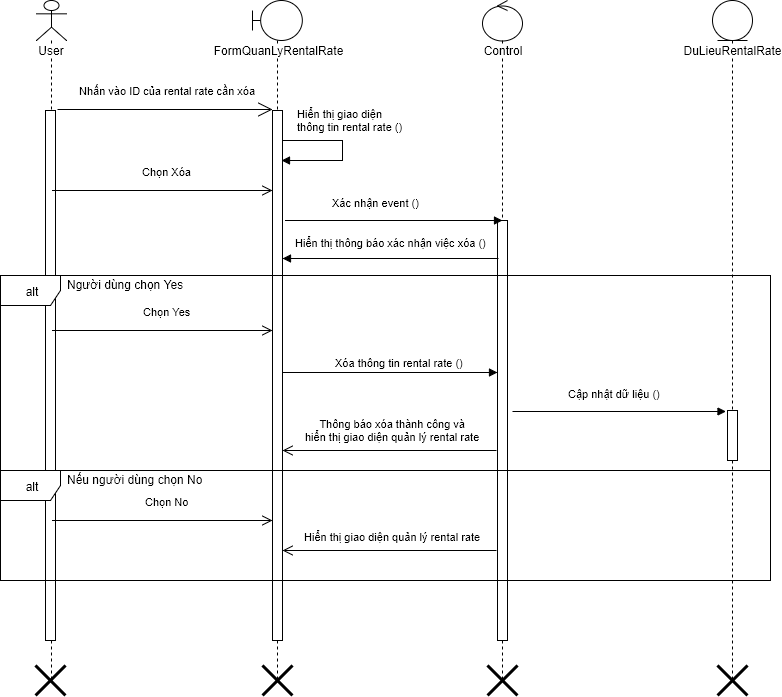

The diagram above was exported from draw.io. Its source (the exported page's mxGraphModel, read from the mxfile embedded in the PNG):
<mxGraphModel dx="872" dy="520" grid="1" gridSize="10" guides="1" tooltips="1" connect="1" arrows="1" fold="1" page="1" pageScale="1" pageWidth="826" pageHeight="1169" background="#ffffff" math="0" shadow="0">
  <root>
    <mxCell id="0" />
    <mxCell id="1" parent="0" />
    <mxCell id="2" value="User" style="shape=umlLifeline;participant=umlActor;perimeter=lifelinePerimeter;whiteSpace=wrap;html=1;container=1;collapsible=0;recursiveResize=0;verticalAlign=top;spacingTop=36;labelBackgroundColor=#ffffff;outlineConnect=0;" parent="1" vertex="1">
      <mxGeometry x="64" y="40" width="30" height="680" as="geometry" />
    </mxCell>
    <mxCell id="7" value="" style="html=1;points=[];perimeter=orthogonalPerimeter;" parent="2" vertex="1">
      <mxGeometry x="9" y="110" width="10" height="530" as="geometry" />
    </mxCell>
    <mxCell id="73" value="" style="shape=umlDestroy;whiteSpace=wrap;html=1;strokeWidth=3;" parent="2" vertex="1">
      <mxGeometry x="-1" y="665" width="30" height="30" as="geometry" />
    </mxCell>
    <mxCell id="3" value="FormQuanLyRentalRate" style="shape=umlLifeline;participant=umlBoundary;perimeter=lifelinePerimeter;whiteSpace=wrap;html=1;container=1;collapsible=0;recursiveResize=0;verticalAlign=top;spacingTop=36;labelBackgroundColor=#ffffff;outlineConnect=0;" parent="1" vertex="1">
      <mxGeometry x="280" y="40" width="50" height="680" as="geometry" />
    </mxCell>
    <mxCell id="8" value="" style="html=1;points=[];perimeter=orthogonalPerimeter;" parent="3" vertex="1">
      <mxGeometry x="20" y="110" width="10" height="530" as="geometry" />
    </mxCell>
    <mxCell id="5" value="Control" style="shape=umlLifeline;participant=umlControl;perimeter=lifelinePerimeter;whiteSpace=wrap;html=1;container=1;collapsible=0;recursiveResize=0;verticalAlign=top;spacingTop=36;labelBackgroundColor=#ffffff;outlineConnect=0;" parent="1" vertex="1">
      <mxGeometry x="510" y="40" width="40" height="680" as="geometry" />
    </mxCell>
    <mxCell id="50" value="" style="html=1;points=[];perimeter=orthogonalPerimeter;" parent="5" vertex="1">
      <mxGeometry x="15" y="220" width="10" height="420" as="geometry" />
    </mxCell>
    <mxCell id="9" value="Nhấn vào ID của rental rate cần xóa" style="endArrow=open;endSize=12;html=1;" parent="1" edge="1">
      <mxGeometry x="0.027" y="19" width="160" relative="1" as="geometry">
        <mxPoint x="85" y="149" as="sourcePoint" />
        <mxPoint x="300" y="149" as="targetPoint" />
        <mxPoint as="offset" />
      </mxGeometry>
    </mxCell>
    <mxCell id="40" value="DuLieuRentalRate" style="shape=umlLifeline;participant=umlEntity;perimeter=lifelinePerimeter;whiteSpace=wrap;html=1;container=1;collapsible=0;recursiveResize=0;verticalAlign=top;spacingTop=36;labelBackgroundColor=#ffffff;outlineConnect=0;" parent="1" vertex="1">
      <mxGeometry x="740" y="40" width="40" height="680" as="geometry" />
    </mxCell>
    <mxCell id="103" value="" style="html=1;points=[];perimeter=orthogonalPerimeter;" parent="40" vertex="1">
      <mxGeometry x="15" y="410" width="10" height="50" as="geometry" />
    </mxCell>
    <mxCell id="49" value="Chọn Xóa" style="html=1;verticalAlign=bottom;endArrow=open;endSize=8;exitX=0.7;exitY=0.151;exitPerimeter=0;" parent="1" source="7" edge="1">
      <mxGeometry x="0.0338" y="10" relative="1" as="geometry">
        <mxPoint x="93" y="230" as="sourcePoint" />
        <mxPoint x="300" y="230" as="targetPoint" />
        <mxPoint as="offset" />
        <Array as="points">
          <mxPoint x="200" y="230" />
        </Array>
      </mxGeometry>
    </mxCell>
    <mxCell id="51" value="Xác nhận event ()" style="endArrow=block;endFill=1;html=1;align=left;verticalAlign=top;" parent="1" edge="1">
      <mxGeometry y="-40" as="geometry">
        <mxPoint x="313" y="260" as="sourcePoint" />
        <mxPoint x="530" y="260" as="targetPoint" />
        <mxPoint x="-64" y="-30" as="offset" />
        <Array as="points">
          <mxPoint x="410" y="260" />
        </Array>
      </mxGeometry>
    </mxCell>
    <mxCell id="58" value="alt" style="shape=umlFrame;whiteSpace=wrap;html=1;" parent="1" vertex="1">
      <mxGeometry x="28" y="315" width="770" height="195" as="geometry" />
    </mxCell>
    <mxCell id="62" value="Người dùng chọn Yes" style="text;html=1;resizable=0;points=[];autosize=1;align=left;verticalAlign=top;spacingTop=-4;" parent="1" vertex="1">
      <mxGeometry x="93" y="315" width="130" height="20" as="geometry" />
    </mxCell>
    <mxCell id="74" value="" style="shape=umlDestroy;whiteSpace=wrap;html=1;strokeWidth=3;" parent="1" vertex="1">
      <mxGeometry x="290" y="705" width="30" height="30" as="geometry" />
    </mxCell>
    <mxCell id="109" value="Hiển thị giao diện&lt;div&gt;thông tin&amp;nbsp;&lt;span&gt;rental rate&lt;/span&gt;&amp;nbsp;()&lt;/div&gt;" style="edgeStyle=orthogonalEdgeStyle;html=1;align=left;spacingLeft=2;endArrow=block;rounded=0;" parent="1" edge="1">
      <mxGeometry x="-0.8462" y="20" relative="1" as="geometry">
        <mxPoint x="310" y="180" as="sourcePoint" />
        <Array as="points">
          <mxPoint x="370" y="180" />
          <mxPoint x="370" y="200" />
        </Array>
        <mxPoint x="309" y="200" as="targetPoint" />
        <mxPoint as="offset" />
      </mxGeometry>
    </mxCell>
    <mxCell id="112" value="alt" style="shape=umlFrame;whiteSpace=wrap;html=1;" parent="1" vertex="1">
      <mxGeometry x="28" y="510" width="770" height="110" as="geometry" />
    </mxCell>
    <mxCell id="113" value="Nếu người dùng chọn No" style="text;html=1;resizable=0;points=[];autosize=1;align=left;verticalAlign=top;spacingTop=-4;" parent="1" vertex="1">
      <mxGeometry x="93" y="510" width="150" height="20" as="geometry" />
    </mxCell>
    <mxCell id="114" value="Hiển thị giao diện quản lý rental rate" style="html=1;verticalAlign=bottom;endArrow=open;endSize=8;" parent="1" edge="1">
      <mxGeometry x="-61" y="85" as="geometry">
        <mxPoint x="524" y="590" as="sourcePoint" />
        <mxPoint x="310" y="590" as="targetPoint" />
        <mxPoint x="3" y="-5" as="offset" />
      </mxGeometry>
    </mxCell>
    <mxCell id="117" value="Hiển thị thông báo xác nhận việc xóa ()" style="endArrow=block;endFill=1;html=1;align=left;verticalAlign=top;" parent="1" edge="1">
      <mxGeometry as="geometry">
        <mxPoint x="526" y="298" as="sourcePoint" />
        <mxPoint x="310" y="298" as="targetPoint" />
        <mxPoint x="-97" y="-28" as="offset" />
        <Array as="points" />
      </mxGeometry>
    </mxCell>
    <mxCell id="121" value="Chọn Yes" style="html=1;verticalAlign=bottom;endArrow=open;endSize=8;exitX=0.7;exitY=0.415;exitPerimeter=0;" parent="1" source="7" edge="1">
      <mxGeometry x="0.0338" y="10" relative="1" as="geometry">
        <mxPoint x="93" y="370" as="sourcePoint" />
        <mxPoint x="300" y="370" as="targetPoint" />
        <mxPoint as="offset" />
        <Array as="points">
          <mxPoint x="200" y="370" />
        </Array>
      </mxGeometry>
    </mxCell>
    <mxCell id="122" value="Xóa thông tin&amp;nbsp;&lt;span&gt;rental rate&lt;/span&gt;&amp;nbsp;()" style="endArrow=block;endFill=1;html=1;align=left;verticalAlign=top;entryX=0.5;entryY=0;entryPerimeter=0;" parent="1" edge="1">
      <mxGeometry as="geometry">
        <mxPoint x="310" y="412" as="sourcePoint" />
        <mxPoint x="525" y="412" as="targetPoint" />
        <mxPoint x="-57" y="-22" as="offset" />
      </mxGeometry>
    </mxCell>
    <mxCell id="123" value="&lt;span&gt;Cập nhật dữ liệu ()&lt;/span&gt;" style="endArrow=block;endFill=1;html=1;align=left;verticalAlign=top;" parent="1" edge="1">
      <mxGeometry x="-6" y="-269" as="geometry">
        <mxPoint x="540" y="451" as="sourcePoint" />
        <mxPoint x="753.5" y="451" as="targetPoint" />
        <mxPoint x="-53" y="-30" as="offset" />
      </mxGeometry>
    </mxCell>
    <mxCell id="124" value="&lt;div&gt;Thông báo xóa thành công và&lt;/div&gt;hiển thị giao diện quản lý rental rate" style="html=1;verticalAlign=bottom;endArrow=open;endSize=8;" parent="1" edge="1">
      <mxGeometry x="-61" y="-15" as="geometry">
        <mxPoint x="524" y="490" as="sourcePoint" />
        <mxPoint x="310" y="490" as="targetPoint" />
        <mxPoint x="3" y="-5" as="offset" />
      </mxGeometry>
    </mxCell>
    <mxCell id="125" value="Chọn No" style="html=1;verticalAlign=bottom;endArrow=open;endSize=8;exitX=0.7;exitY=0.774;exitPerimeter=0;" parent="1" source="7" edge="1">
      <mxGeometry x="0.0338" y="10" relative="1" as="geometry">
        <mxPoint x="93" y="560" as="sourcePoint" />
        <mxPoint x="300" y="560" as="targetPoint" />
        <mxPoint as="offset" />
        <Array as="points">
          <mxPoint x="200" y="560" />
        </Array>
      </mxGeometry>
    </mxCell>
    <mxCell id="77" value="" style="shape=umlDestroy;whiteSpace=wrap;html=1;strokeWidth=3;" parent="1" vertex="1">
      <mxGeometry x="745" y="705" width="30" height="30" as="geometry" />
    </mxCell>
    <mxCell id="76" value="" style="shape=umlDestroy;whiteSpace=wrap;html=1;strokeWidth=3;" parent="1" vertex="1">
      <mxGeometry x="515" y="705" width="30" height="30" as="geometry" />
    </mxCell>
  </root>
</mxGraphModel>